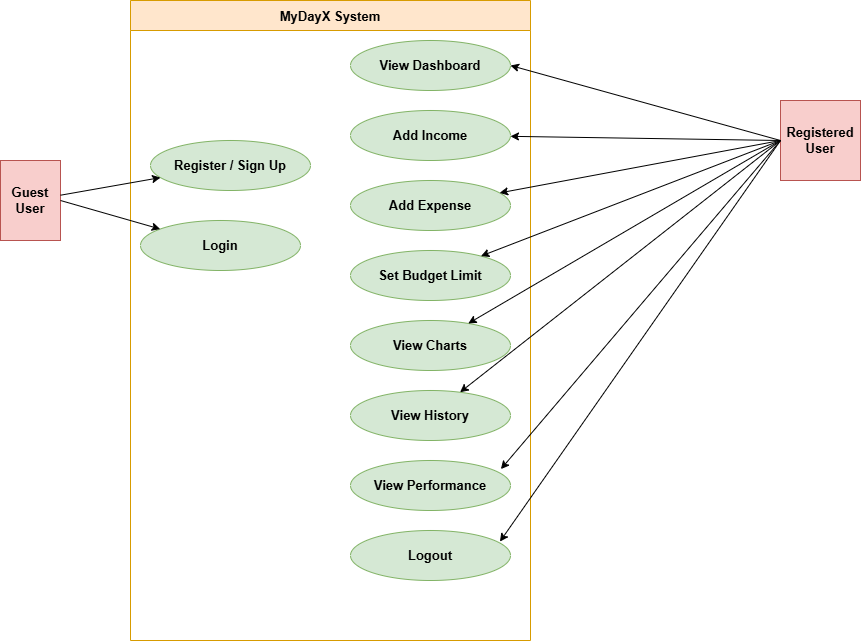

The diagram above was exported from draw.io. Its source (the exported page's mxGraphModel, read from the mxfile embedded in the PNG):
<mxGraphModel dx="1429" dy="904" grid="1" gridSize="10" guides="1" tooltips="1" connect="1" arrows="1" fold="1" page="1" pageScale="1" pageWidth="1100" pageHeight="850" math="0" shadow="0">
  <root>
    <mxCell id="0" />
    <mxCell id="1" parent="0" />
    <mxCell id="fK3TYJeeUzfvZp8ptIeV-24" connectable="0" parent="1" style="group" value="" vertex="1">
      <mxGeometry height="640" width="860" x="30" y="40" as="geometry" />
    </mxCell>
    <mxCell id="2" parent="fK3TYJeeUzfvZp8ptIeV-24" style="points=[[0,0],[0.25,0],[0.5,0],[0.75,0],[1,0],[1,0.25],[1,0.5],[1,0.75],[1,1],[0.75,1],[0.5,1],[0.25,1],[0,1],[0,0.75],[0,0.5],[0,0.25]];shape=table;startSize=30;container=1;collapsible=0;childLayout=tableLayout;fixedRows=1;rowLines=0;fontStyle=1;align=center;resizeLast=1;fontSize=13;fillColor=#ffe6cc;strokeColor=#d79b00;" value="MyDayX System" vertex="1">
      <mxGeometry height="640" width="400" x="130" as="geometry" />
    </mxCell>
    <mxCell id="3" parent="fK3TYJeeUzfvZp8ptIeV-24" style="shape=mxgraph.flowchart.actor;whiteSpace=wrap;html=1;fillColor=#f8cecc;strokeColor=#b85450;fontSize=13;fontStyle=1" value="Guest User" vertex="1">
      <mxGeometry height="80" width="60" y="160" as="geometry" />
    </mxCell>
    <mxCell id="4" parent="fK3TYJeeUzfvZp8ptIeV-24" style="shape=mxgraph.flowchart.actor;whiteSpace=wrap;html=1;fillColor=#f8cecc;strokeColor=#b85450;fontSize=13;fontStyle=1" value="Registered User" vertex="1">
      <mxGeometry height="80" width="80" x="780" y="100" as="geometry" />
    </mxCell>
    <mxCell id="5" parent="fK3TYJeeUzfvZp8ptIeV-24" style="ellipse;whiteSpace=wrap;html=1;fillColor=#d5e8d4;strokeColor=#82b366;fontSize=13;fontStyle=1" value="Register / Sign Up" vertex="1">
      <mxGeometry height="50" width="160" x="150" y="140" as="geometry" />
    </mxCell>
    <mxCell id="6" parent="fK3TYJeeUzfvZp8ptIeV-24" style="ellipse;whiteSpace=wrap;html=1;fillColor=#d5e8d4;strokeColor=#82b366;fontSize=13;fontStyle=1" value="Login" vertex="1">
      <mxGeometry height="50" width="160" x="140" y="220" as="geometry" />
    </mxCell>
    <mxCell id="7" parent="fK3TYJeeUzfvZp8ptIeV-24" style="ellipse;whiteSpace=wrap;html=1;fillColor=#d5e8d4;strokeColor=#82b366;fontSize=13;fontStyle=1" value="View Dashboard" vertex="1">
      <mxGeometry height="50" width="160" x="350" y="40" as="geometry" />
    </mxCell>
    <mxCell id="8" parent="fK3TYJeeUzfvZp8ptIeV-24" style="ellipse;whiteSpace=wrap;html=1;fillColor=#d5e8d4;strokeColor=#82b366;fontSize=13;fontStyle=1" value="Add Income" vertex="1">
      <mxGeometry height="50" width="160" x="350" y="110" as="geometry" />
    </mxCell>
    <mxCell id="9" parent="fK3TYJeeUzfvZp8ptIeV-24" style="ellipse;whiteSpace=wrap;html=1;fillColor=#d5e8d4;strokeColor=#82b366;fontSize=13;fontStyle=1" value="Add Expense" vertex="1">
      <mxGeometry height="50" width="160" x="350" y="180" as="geometry" />
    </mxCell>
    <mxCell id="10" parent="fK3TYJeeUzfvZp8ptIeV-24" style="ellipse;whiteSpace=wrap;html=1;fillColor=#d5e8d4;strokeColor=#82b366;fontSize=13;fontStyle=1" value="Set Budget Limit" vertex="1">
      <mxGeometry height="50" width="160" x="350" y="250" as="geometry" />
    </mxCell>
    <mxCell id="11" parent="fK3TYJeeUzfvZp8ptIeV-24" style="ellipse;whiteSpace=wrap;html=1;fillColor=#d5e8d4;strokeColor=#82b366;fontSize=13;fontStyle=1" value="View Charts" vertex="1">
      <mxGeometry height="50" width="160" x="350" y="320" as="geometry" />
    </mxCell>
    <mxCell id="12" parent="fK3TYJeeUzfvZp8ptIeV-24" style="ellipse;whiteSpace=wrap;html=1;fillColor=#d5e8d4;strokeColor=#82b366;fontSize=13;fontStyle=1" value="View History" vertex="1">
      <mxGeometry height="50" width="160" x="350" y="390" as="geometry" />
    </mxCell>
    <mxCell id="13" parent="fK3TYJeeUzfvZp8ptIeV-24" style="ellipse;whiteSpace=wrap;html=1;fillColor=#d5e8d4;strokeColor=#82b366;fontSize=13;fontStyle=1" value="View Performance" vertex="1">
      <mxGeometry height="50" width="160" x="350" y="460" as="geometry" />
    </mxCell>
    <mxCell id="14" parent="fK3TYJeeUzfvZp8ptIeV-24" style="ellipse;whiteSpace=wrap;html=1;fillColor=#d5e8d4;strokeColor=#82b366;fontSize=13;fontStyle=1" value="Logout" vertex="1">
      <mxGeometry height="50" width="160" x="350" y="530" as="geometry" />
    </mxCell>
    <mxCell id="15" edge="1" parent="fK3TYJeeUzfvZp8ptIeV-24" source="3" style="fillColor=#d5e8d4;strokeColor=light-dark(#000000, #446e2c);fontSize=13;fontStyle=1" target="5">
      <mxGeometry relative="1" as="geometry" />
    </mxCell>
    <mxCell id="16" edge="1" parent="fK3TYJeeUzfvZp8ptIeV-24" source="3" style="fillColor=#d5e8d4;strokeColor=light-dark(#000000,#446E2C);fontSize=13;fontStyle=1;exitX=1;exitY=0.5;exitDx=0;exitDy=0;" target="6">
      <mxGeometry relative="1" as="geometry" />
    </mxCell>
    <mxCell id="17" edge="1" parent="fK3TYJeeUzfvZp8ptIeV-24" source="4" style="entryX=1;entryY=0.5;entryDx=0;entryDy=0;fillColor=#d5e8d4;strokeColor=light-dark(#000000, #446e2c);fontSize=13;fontStyle=1;exitX=0;exitY=0.5;exitDx=0;exitDy=0;" target="7">
      <mxGeometry relative="1" as="geometry" />
    </mxCell>
    <mxCell id="18" edge="1" parent="fK3TYJeeUzfvZp8ptIeV-24" style="fillColor=#d5e8d4;strokeColor=light-dark(#000000, #446e2c);fontSize=13;fontStyle=1;" target="8">
      <mxGeometry relative="1" as="geometry">
        <mxPoint x="780" y="140" as="sourcePoint" />
      </mxGeometry>
    </mxCell>
    <mxCell id="19" edge="1" parent="fK3TYJeeUzfvZp8ptIeV-24" style="fillColor=#d5e8d4;strokeColor=light-dark(#000000, #446e2c);fontSize=13;fontStyle=1;" target="9">
      <mxGeometry relative="1" as="geometry">
        <mxPoint x="780" y="140" as="sourcePoint" />
      </mxGeometry>
    </mxCell>
    <mxCell id="20" edge="1" parent="fK3TYJeeUzfvZp8ptIeV-24" style="fillColor=#d5e8d4;strokeColor=light-dark(#000000, #446e2c);fontSize=13;fontStyle=1;" target="10">
      <mxGeometry relative="1" as="geometry">
        <mxPoint x="780" y="140" as="sourcePoint" />
      </mxGeometry>
    </mxCell>
    <mxCell id="21" edge="1" parent="fK3TYJeeUzfvZp8ptIeV-24" source="4" style="fillColor=#d5e8d4;strokeColor=light-dark(#000000, #446e2c);fontSize=13;fontStyle=1;exitX=0;exitY=0.5;exitDx=0;exitDy=0;" target="11">
      <mxGeometry relative="1" as="geometry" />
    </mxCell>
    <mxCell id="22" edge="1" parent="fK3TYJeeUzfvZp8ptIeV-24" source="4" style="fillColor=#d5e8d4;strokeColor=light-dark(#000000, #446e2c);fontSize=13;fontStyle=1;exitX=0;exitY=0.5;exitDx=0;exitDy=0;" target="12">
      <mxGeometry relative="1" as="geometry">
        <mxPoint x="780" y="140" as="sourcePoint" />
      </mxGeometry>
    </mxCell>
    <mxCell id="23" edge="1" parent="fK3TYJeeUzfvZp8ptIeV-24" source="4" style="fillColor=#d5e8d4;strokeColor=light-dark(#000000, #446e2c);fontSize=13;fontStyle=1;exitX=0;exitY=0.5;exitDx=0;exitDy=0;entryX=0.94;entryY=0.172;entryDx=0;entryDy=0;entryPerimeter=0;" target="13">
      <mxGeometry relative="1" as="geometry" />
    </mxCell>
    <mxCell id="24" edge="1" parent="fK3TYJeeUzfvZp8ptIeV-24" source="4" style="fillColor=#d5e8d4;strokeColor=light-dark(#000000, #446e2c);fontSize=13;fontStyle=1;exitX=0;exitY=0.5;exitDx=0;exitDy=0;entryX=0.934;entryY=0.222;entryDx=0;entryDy=0;entryPerimeter=0;" target="14">
      <mxGeometry relative="1" as="geometry" />
    </mxCell>
  </root>
</mxGraphModel>